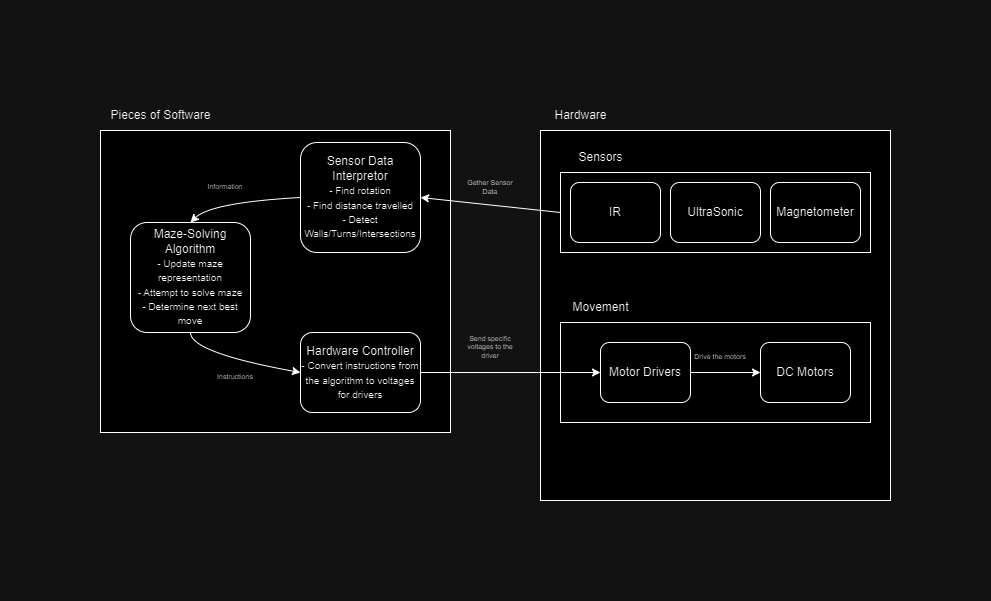

The diagram above was exported from draw.io. Its source (the exported page's mxGraphModel, read from the mxfile embedded in the PNG):
<mxGraphModel dx="1050" dy="630" grid="1" gridSize="10" guides="1" tooltips="1" connect="1" arrows="1" fold="1" page="1" pageScale="1" pageWidth="827" pageHeight="1169" math="0" shadow="0">
  <root>
    <mxCell id="0" />
    <mxCell id="1" parent="0" />
    <mxCell id="l4h7UeFxxHokqbJPu8ny-1" value="" style="rounded=0;whiteSpace=wrap;html=1;" parent="1" vertex="1">
      <mxGeometry x="10" y="128" width="350" height="302" as="geometry" />
    </mxCell>
    <mxCell id="l4h7UeFxxHokqbJPu8ny-2" value="Pieces of Software" style="text;html=1;align=center;verticalAlign=middle;resizable=0;points=[];autosize=1;strokeColor=none;fillColor=none;" parent="1" vertex="1">
      <mxGeometry x="10" y="98" width="120" height="30" as="geometry" />
    </mxCell>
    <mxCell id="l4h7UeFxxHokqbJPu8ny-3" value="Hardware Controller&lt;br style=&quot;font-size: 11px;&quot;&gt;&lt;font size=&quot;1&quot;&gt;- Convert instructions from the algorithm to voltages for drivers&lt;/font&gt;" style="rounded=1;whiteSpace=wrap;html=1;" parent="1" vertex="1">
      <mxGeometry x="210" y="330" width="120" height="80" as="geometry" />
    </mxCell>
    <mxCell id="l4h7UeFxxHokqbJPu8ny-7" value="" style="rounded=0;whiteSpace=wrap;html=1;" parent="1" vertex="1">
      <mxGeometry x="450" y="128" width="350" height="370" as="geometry" />
    </mxCell>
    <mxCell id="l4h7UeFxxHokqbJPu8ny-8" value="Hardware" style="text;html=1;align=center;verticalAlign=middle;resizable=0;points=[];autosize=1;strokeColor=none;fillColor=none;" parent="1" vertex="1">
      <mxGeometry x="450" y="98" width="80" height="30" as="geometry" />
    </mxCell>
    <mxCell id="l4h7UeFxxHokqbJPu8ny-9" value="" style="rounded=0;whiteSpace=wrap;html=1;" parent="1" vertex="1">
      <mxGeometry x="470" y="170" width="310" height="80" as="geometry" />
    </mxCell>
    <mxCell id="l4h7UeFxxHokqbJPu8ny-10" value="Sensors" style="text;html=1;align=center;verticalAlign=middle;resizable=0;points=[];autosize=1;strokeColor=none;fillColor=none;" parent="1" vertex="1">
      <mxGeometry x="475" y="140" width="70" height="30" as="geometry" />
    </mxCell>
    <mxCell id="l4h7UeFxxHokqbJPu8ny-11" value="IR" style="rounded=1;whiteSpace=wrap;html=1;" parent="1" vertex="1">
      <mxGeometry x="480" y="180" width="90" height="60" as="geometry" />
    </mxCell>
    <mxCell id="l4h7UeFxxHokqbJPu8ny-12" value="UltraSonic" style="rounded=1;whiteSpace=wrap;html=1;" parent="1" vertex="1">
      <mxGeometry x="580" y="180" width="90" height="60" as="geometry" />
    </mxCell>
    <mxCell id="l4h7UeFxxHokqbJPu8ny-13" value="Magnetometer" style="rounded=1;whiteSpace=wrap;html=1;" parent="1" vertex="1">
      <mxGeometry x="680" y="180" width="90" height="60" as="geometry" />
    </mxCell>
    <mxCell id="l4h7UeFxxHokqbJPu8ny-14" value="" style="rounded=0;whiteSpace=wrap;html=1;" parent="1" vertex="1">
      <mxGeometry x="470" y="320" width="310" height="100" as="geometry" />
    </mxCell>
    <mxCell id="l4h7UeFxxHokqbJPu8ny-15" value="Movement" style="text;html=1;align=center;verticalAlign=middle;resizable=0;points=[];autosize=1;strokeColor=none;fillColor=none;" parent="1" vertex="1">
      <mxGeometry x="470" y="290" width="80" height="30" as="geometry" />
    </mxCell>
    <mxCell id="l4h7UeFxxHokqbJPu8ny-16" value="Motor Drivers" style="rounded=1;whiteSpace=wrap;html=1;" parent="1" vertex="1">
      <mxGeometry x="510" y="340" width="90" height="60" as="geometry" />
    </mxCell>
    <mxCell id="l4h7UeFxxHokqbJPu8ny-17" value="DC Motors" style="rounded=1;whiteSpace=wrap;html=1;" parent="1" vertex="1">
      <mxGeometry x="670" y="340" width="90" height="60" as="geometry" />
    </mxCell>
    <mxCell id="l4h7UeFxxHokqbJPu8ny-18" value="" style="endArrow=classic;html=1;rounded=0;entryX=0;entryY=0.5;entryDx=0;entryDy=0;exitX=1;exitY=0.5;exitDx=0;exitDy=0;" parent="1" source="l4h7UeFxxHokqbJPu8ny-16" target="l4h7UeFxxHokqbJPu8ny-17" edge="1">
      <mxGeometry width="50" height="50" relative="1" as="geometry">
        <mxPoint x="600" y="360" as="sourcePoint" />
        <mxPoint x="650" y="310" as="targetPoint" />
      </mxGeometry>
    </mxCell>
    <mxCell id="l4h7UeFxxHokqbJPu8ny-19" value="Drive the motors" style="text;html=1;strokeColor=none;fillColor=none;align=center;verticalAlign=middle;whiteSpace=wrap;rounded=0;fontSize=7;" parent="1" vertex="1">
      <mxGeometry x="600" y="340" width="60" height="30" as="geometry" />
    </mxCell>
    <mxCell id="l4h7UeFxxHokqbJPu8ny-20" value="Sensor Data Interpretor&lt;br&gt;&lt;font style=&quot;font-size: 10px;&quot;&gt;- Find rotation&lt;br&gt;- Find distance travelled&lt;br&gt;- Detect Walls/Turns/Intersections&lt;/font&gt;" style="rounded=1;whiteSpace=wrap;html=1;" parent="1" vertex="1">
      <mxGeometry x="210" y="140" width="120" height="110" as="geometry" />
    </mxCell>
    <mxCell id="l4h7UeFxxHokqbJPu8ny-21" value="" style="endArrow=classic;html=1;rounded=0;exitX=0;exitY=0.5;exitDx=0;exitDy=0;entryX=1;entryY=0.5;entryDx=0;entryDy=0;" parent="1" source="l4h7UeFxxHokqbJPu8ny-9" target="l4h7UeFxxHokqbJPu8ny-20" edge="1">
      <mxGeometry width="50" height="50" relative="1" as="geometry">
        <mxPoint x="390" y="230" as="sourcePoint" />
        <mxPoint x="440" y="180" as="targetPoint" />
      </mxGeometry>
    </mxCell>
    <mxCell id="l4h7UeFxxHokqbJPu8ny-22" value="Gether Sensor Data" style="text;html=1;strokeColor=none;fillColor=none;align=center;verticalAlign=middle;whiteSpace=wrap;rounded=0;fontSize=7;" parent="1" vertex="1">
      <mxGeometry x="370" y="170" width="60" height="30" as="geometry" />
    </mxCell>
    <mxCell id="l4h7UeFxxHokqbJPu8ny-23" value="" style="endArrow=classic;html=1;rounded=0;exitX=1;exitY=0.5;exitDx=0;exitDy=0;entryX=0;entryY=0.5;entryDx=0;entryDy=0;" parent="1" source="l4h7UeFxxHokqbJPu8ny-3" target="l4h7UeFxxHokqbJPu8ny-16" edge="1">
      <mxGeometry width="50" height="50" relative="1" as="geometry">
        <mxPoint x="350" y="370" as="sourcePoint" />
        <mxPoint x="400" y="320" as="targetPoint" />
      </mxGeometry>
    </mxCell>
    <mxCell id="l4h7UeFxxHokqbJPu8ny-24" value="Send specific voltages to the driver" style="text;html=1;strokeColor=none;fillColor=none;align=center;verticalAlign=middle;whiteSpace=wrap;rounded=0;fontSize=7;" parent="1" vertex="1">
      <mxGeometry x="370" y="330" width="60" height="30" as="geometry" />
    </mxCell>
    <mxCell id="l4h7UeFxxHokqbJPu8ny-25" value="Maze-Solving Algorithm&lt;br&gt;&lt;font style=&quot;font-size: 10px;&quot;&gt;- Update maze representation&lt;br&gt;- Attempt to solve maze&lt;br&gt;- Determine next best move&lt;/font&gt;" style="rounded=1;whiteSpace=wrap;html=1;" parent="1" vertex="1">
      <mxGeometry x="40" y="220" width="120" height="110" as="geometry" />
    </mxCell>
    <mxCell id="l4h7UeFxxHokqbJPu8ny-26" value="" style="curved=1;endArrow=classic;html=1;rounded=0;exitX=0;exitY=0.5;exitDx=0;exitDy=0;entryX=0.5;entryY=0;entryDx=0;entryDy=0;" parent="1" source="l4h7UeFxxHokqbJPu8ny-20" target="l4h7UeFxxHokqbJPu8ny-25" edge="1">
      <mxGeometry width="50" height="50" relative="1" as="geometry">
        <mxPoint x="90" y="230" as="sourcePoint" />
        <mxPoint x="140" y="180" as="targetPoint" />
        <Array as="points">
          <mxPoint x="120" y="200" />
        </Array>
      </mxGeometry>
    </mxCell>
    <mxCell id="l4h7UeFxxHokqbJPu8ny-27" value="Information" style="text;html=1;strokeColor=none;fillColor=none;align=center;verticalAlign=middle;whiteSpace=wrap;rounded=0;fontSize=7;" parent="1" vertex="1">
      <mxGeometry x="100" y="160" width="70" height="50" as="geometry" />
    </mxCell>
    <mxCell id="l4h7UeFxxHokqbJPu8ny-28" value="" style="curved=1;endArrow=classic;html=1;rounded=0;exitX=0.5;exitY=1;exitDx=0;exitDy=0;entryX=0;entryY=0.5;entryDx=0;entryDy=0;" parent="1" source="l4h7UeFxxHokqbJPu8ny-25" target="l4h7UeFxxHokqbJPu8ny-3" edge="1">
      <mxGeometry width="50" height="50" relative="1" as="geometry">
        <mxPoint x="110" y="420" as="sourcePoint" />
        <mxPoint x="160" y="370" as="targetPoint" />
        <Array as="points">
          <mxPoint x="100" y="350" />
        </Array>
      </mxGeometry>
    </mxCell>
    <mxCell id="l4h7UeFxxHokqbJPu8ny-31" value="Instructions" style="text;html=1;strokeColor=none;fillColor=none;align=center;verticalAlign=middle;whiteSpace=wrap;rounded=0;fontSize=7;" parent="1" vertex="1">
      <mxGeometry x="110" y="350" width="70" height="50" as="geometry" />
    </mxCell>
  </root>
</mxGraphModel>